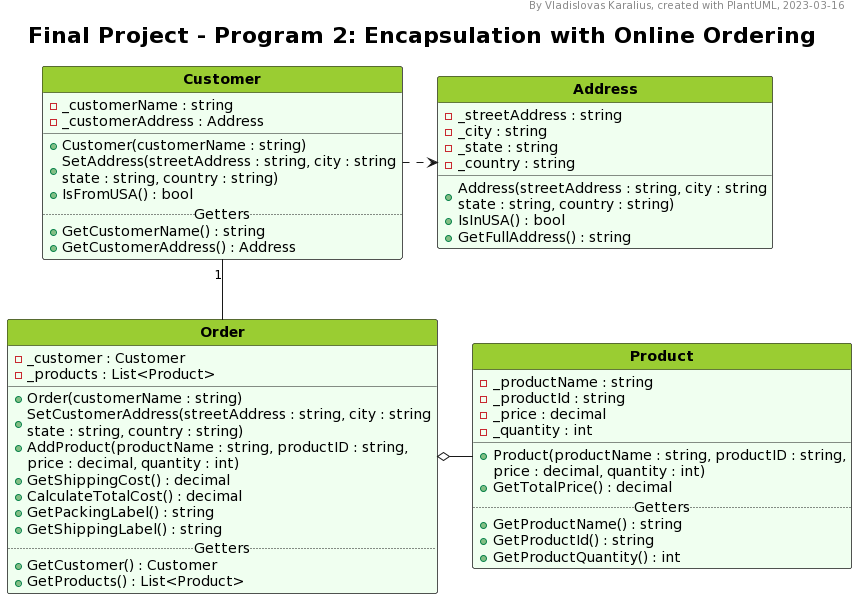

The diagram above was rendered by PlantUML. Its source (embedded in the PNG):
@startuml
'--Formatting options--
hide circle
hide empty members
'skinparam classAttributeIconSize 0
skinparam style strictuml
'skinparam groupInheritance 2
'skinparam linetype ortho
'skinparam Nodesep 15
'skinparam Ranksep 25
'left to right direction

'--Styling--
'skinparam BackgroundColor White/LightGreen
skinparam TitleFontSize 22

<style>
classDiagram {
  class {
    '-attributes and methods-
    'FontSize 14
    'FontColor black
    'BackgroundColor #fefece
    BackgroundColor #f0fff0
    'RoundCorner 0
    '-class name-
    header {
      'FontSize 12
      'FontColor Black
      FontStyle bold
      BackgroundColor YellowGreen
    }
    
    ' Alternative class style 1
    .style1 {
      BackgroundColor Bisque
      header {
        BackgroundColor Orange
      }
    }

    ' Alternative class style 2
    .auxiliary {
      BackgroundColor #eeeeee
      header {
        BackgroundColor #cccccc
      }
    }
  }
  note {
    BackgroundColor Yellow
  }
  legend {
    FontSize 18
  }
</style>

'--Header, title, caption--
header By Vladislovas Karalius, created with PlantUML, 2023-03-16
title Final Project - Program 2: Encapsulation with Online Ordering
'caption <:warning:>Constructors without parameters are not shown in this diagram

' Dummy class that explains visibility symbols
' class Markers #dddddd {
' Attributes
' ..
' - private
' # protected
' + public
' {static} static
' --
' Methods
' ..
' - private()
' # protected()
' + public()
' {static} static()
' }

'--Main--
class Order {
  - _customer : Customer
  - _products : List<Product> 
  __
  + Order(customerName : string)
  + SetCustomerAddress(streetAddress : string, city : string\nstate : string, country : string)
  + AddProduct(productName : string, productID : string,
    price : decimal, quantity : int)
  + GetShippingCost() : decimal
  + CalculateTotalCost() : decimal
  + GetPackingLabel() : string
  + GetShippingLabel() : string
  ..Getters..
  + GetCustomer() : Customer
  + GetProducts() : List<Product>
}

class Product {
  - _productName : string
  - _productId : string
  - _price : decimal
  - _quantity : int
  __
  + Product(productName : string, productID : string,
    price : decimal, quantity : int)
  + GetTotalPrice() : decimal
  ..Getters..
  + GetProductName() : string
  + GetProductId() : string
  + GetProductQuantity() : int
}

class Customer {
- _customerName : string
- _customerAddress : Address
__
+ Customer(customerName : string)
+ SetAddress(streetAddress : string, city : string\nstate : string, country : string)
+ IsFromUSA() : bool
..Getters..
+ GetCustomerName() : string
+ GetCustomerAddress() : Address
}

class Address {
  - _streetAddress : string
  - _city : string
  - _state : string
  - _country : string
  + Address(streetAddress : string, city : string\nstate : string, country : string)
  + IsInUSA() : bool
  + GetFullAddress() : string
}

' class SampleDataGenerator <<auxiliary>> {
'   - _productNames : string[]
'   - _curentProductNamesIndex : int = 0
'   - _names : string[]
'   - _currentNamesIndex : int = 0
'   - _countries : string[]
'   - _currentCountriesIndex : int = 0
'   - _states : string[]
'   - _currentStatesIndex : int = 0
'   - _statesUSA : string[]
'   - _currentStatesUSAIndex : int = 0
'   - _cities : string[]
'   - _currentCitiesIndex : int = 0
'   - _streets : string[]
'   - _currentStreetsIndex : int = 0
'   + GetNextProductName() : string
'   + GetNextName() : string
'   + GetNextCountry() : string
'   + GetNextState() : string
'   + GetNextStateUSA() : string
'   + GetNextStreet() : string
'   - Shuffle() : void
' }

Order o- Product
Customer "1" -- Order
Customer .> Address
' Order .[hidden]. SampleDataGenerator

'--Description--
' legend bottom
' <size:22>__**Core Requirements**__
' The program has one base class **Activity**. This class contains the attributes and methods
' that are common to all activities. Certain functions are put into separate classes as follows:
' endlegend
@enduml